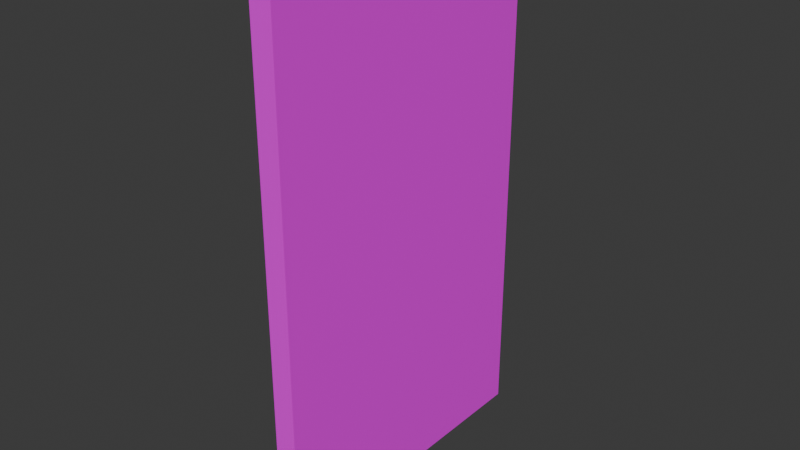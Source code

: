 # Source: celldoor.blend  (saved by Blender 4.4.32; exported with 4.5.12 LTS)
import bpy
from mathutils import Matrix  # noqa: F401  (used for matrix-valued properties, if any)

bpy.ops.wm.read_factory_settings(use_empty=True)
scene = bpy.context.scene
scene.name = 'Scene'

# ---- images (referenced by path relative to the original .blend; pixels are not part of the script)
import os
ASSET_DIR = os.environ.get("B2B_ASSET_DIR", "")  # directory of the original .blend (textures are referenced by path, not embedded)
HERE = os.path.dirname(os.path.abspath(__file__))  # packed textures are extracted next to this script under _unpacked/

def load_image(name, relpath, width, height, colorspace="sRGB"):
    """Load a texture the original file referenced (path relative to the .blend, or extracted next to this script)."""
    p = next((c for c in (os.path.join(HERE, relpath), os.path.join(ASSET_DIR, relpath)) if relpath and os.path.exists(c)), "")
    if p:
        img = bpy.data.images.load(p, check_existing=True)
        img.name = name
    else:  # same state as the original file: an image datablock whose file is absent (Cycles renders it pink)
        img = bpy.data.images.new(name, width, height)
        img.source = "FILE"
        img.filepath = "//" + (relpath or name)
    img.colorspace_settings.name = colorspace
    return img
img_door02_jpg = load_image('Door02.jpg', 'Door02.jpg', 1024, 1024, 'sRGB')

# ---- materials (node trees are filled in below, after node groups)
mat_material = bpy.data.materials.new('Material')

# ---- material node trees
mat_material.use_nodes = True; mat_material.node_tree.nodes.clear()
_N = mat_material.node_tree.nodes; _L = mat_material.node_tree.links
n0 = _N.new('ShaderNodeBsdfPrincipled'); n0.name = 'Principled BSDF'; n0.location = (10, 300)
n1 = _N.new('ShaderNodeOutputMaterial'); n1.name = 'Material Output'; n1.location = (300, 300)
n2 = _N.new('ShaderNodeTexImage'); n2.name = 'Image Texture'; n2.location = (-280, 280)
n2.image = img_door02_jpg
_L.new(n0.outputs[0], n1.inputs[0])
_L.new(n2.outputs[0], n0.inputs[0])
n1.is_active_output = True

# ---- world
world_world = bpy.data.worlds.new('World'); scene.world = world_world
world_world.use_nodes = True; world_world.node_tree.nodes.clear()
_N = world_world.node_tree.nodes; _L = world_world.node_tree.links
n0 = _N.new('ShaderNodeOutputWorld'); n0.name = 'World Output'; n0.location = (300, 300)
n1 = _N.new('ShaderNodeBackground'); n1.name = 'Background'; n1.location = (10, 300)
n1.inputs[0].default_value = (0.05088, 0.05088, 0.05088, 1.0)
_L.new(n1.outputs[0], n0.inputs[0])
n0.is_active_output = True
world_world.color = (0.05088, 0.05088, 0.05088)
world_world.sun_shadow_jitter_overblur = 0.0

# ---- meshes
me_cube = bpy.data.meshes.new('Cube')
me_cube.from_pydata([(-0.05, -0.7, -1.2), (-0.05, -0.7, 1.2), (-0.05, 0.7, -1.2), (-0.05, 0.7, 1.2), (0.05, -0.7, -1.2), (0.05, -0.7, 1.2), (0.05, 0.7, -1.2), (0.05, 0.7, 1.2)], [], [(0, 1, 3, 2), (2, 3, 7, 6), (6, 7, 5, 4), (4, 5, 1, 0), (2, 6, 4, 0), (7, 3, 1, 5)])
_uv = me_cube.uv_layers.new(name='UVMap')
_uv.uv.foreach_set('vector', [0.4188, 0.1284, 0.4188, 0.9807, 0.7634, 0.9807, 0.7634, 0.1284, 0.375, 0.25, 0.625, 0.25, 0.625, 0.5, 0.375, 0.5, 0.7634, 0.1284, 0.7634, 0.9807, 0.4188, 0.9807, 0.4188, 0.1284, 0.375, 0.75, 0.625, 0.75, 0.625, 1.0, 0.375, 1.0, 0.125, 0.5, 0.375, 0.5, 0.375, 0.75, 0.125, 0.75, 0.625, 0.5, 0.875, 0.5, 0.875, 0.75, 0.625, 0.75])
me_cube.materials.append(mat_material)
me_cube.update()

# ---- objects
ob_cube_col = bpy.data.objects.new('Cube-col', me_cube)

# ---- transforms, parenting, visibility, modifiers, constraints
ob_cube_col.location = (0.0, 0.0, 1.413)

# ---- collection membership
scene.collection.objects.link(ob_cube_col)

# ---- scene / render settings (as saved in the file)
scene.frame_start = 1; scene.frame_end = 20; scene.frame_set(9)
scene.render.engine = 'BLENDER_EEVEE_NEXT'
bpy.context.view_layer.update()

# ---- added for rendering (the .blend has no active camera and no usable light): camera, sun
cam_auto = bpy.data.cameras.new('AutoCamera')
cam_auto.lens = 50.0
cam_auto.sensor_width = 36.0
cam_auto.clip_end = 1000.0
ob_auto_camera = bpy.data.objects.new('AutoCamera', cam_auto)
scene.collection.objects.link(ob_auto_camera)
ob_auto_camera.location = (2.57239, -3.08687, 3.4706)
ob_auto_camera.rotation_euler = (1.09748, -7.21219e-08, 0.694738)
scene.camera = ob_auto_camera
light_auto_sun = bpy.data.lights.new('AutoSun', 'SUN')
light_auto_sun.energy = 3.0
light_auto_sun.angle = 0.0523599
ob_auto_sun = bpy.data.objects.new('AutoSun', light_auto_sun)
scene.collection.objects.link(ob_auto_sun)
ob_auto_sun.rotation_euler = (0.872665, 0.174533, 0.523599)
bpy.context.view_layer.update()
